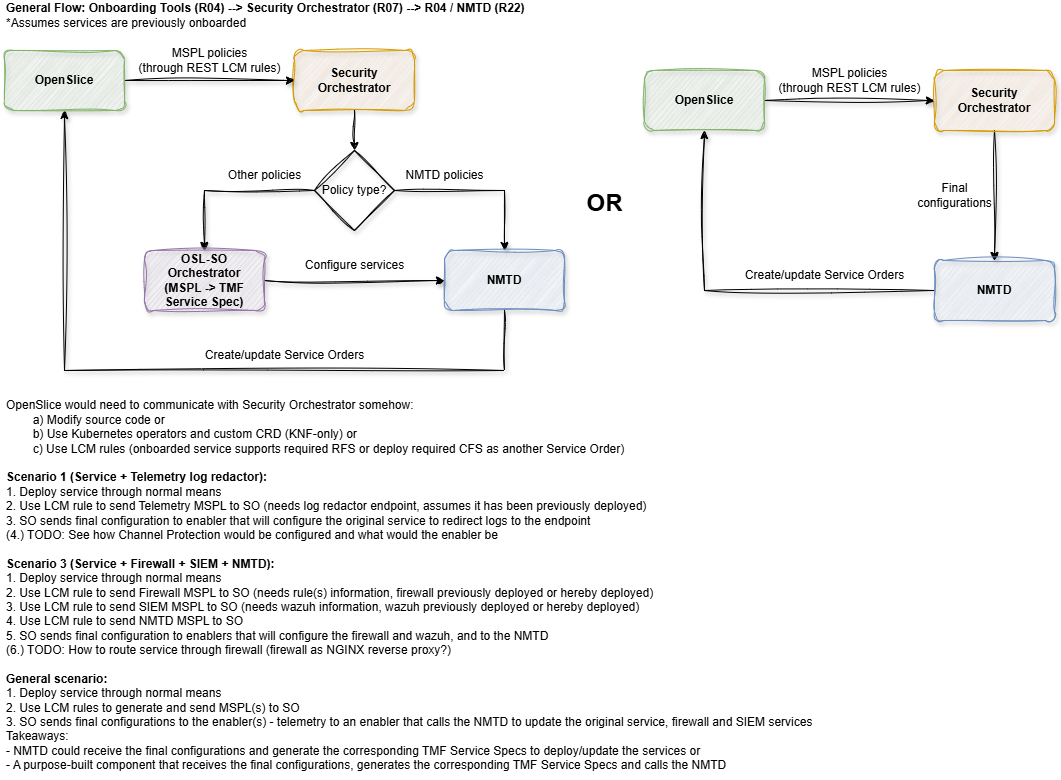

The diagram above was exported from draw.io. Its source (the exported page's mxGraphModel, read from the mxfile embedded in the PNG):
<mxGraphModel dx="1426" dy="757" grid="1" gridSize="10" guides="1" tooltips="1" connect="1" arrows="1" fold="1" page="1" pageScale="1" pageWidth="827" pageHeight="1169" math="0" shadow="0">
  <root>
    <mxCell id="0" />
    <mxCell id="1" parent="0" />
    <mxCell id="RS5kV4vxTO9fQws2o2dV-3" value="&lt;b&gt;General Flow: Onboarding Tools (R04) --&amp;gt; Security Orchestrator (R07) --&amp;gt; R04 / NMTD (R22)&lt;/b&gt;&lt;div&gt;*Assumes services are previously onboarded&lt;/div&gt;" style="text;html=1;align=left;verticalAlign=middle;whiteSpace=wrap;rounded=0;" parent="1" vertex="1">
      <mxGeometry x="110" y="260" width="540" height="30" as="geometry" />
    </mxCell>
    <mxCell id="RS5kV4vxTO9fQws2o2dV-6" style="edgeStyle=orthogonalEdgeStyle;rounded=0;orthogonalLoop=1;jettySize=auto;html=1;exitX=1;exitY=0.5;exitDx=0;exitDy=0;entryX=0.5;entryY=0;entryDx=0;entryDy=0;sketch=1;curveFitting=1;jiggle=2;shadow=1;strokeColor=default;" parent="1" source="RS5kV4vxTO9fQws2o2dV-11" target="RS5kV4vxTO9fQws2o2dV-5" edge="1">
      <mxGeometry relative="1" as="geometry" />
    </mxCell>
    <mxCell id="RS5kV4vxTO9fQws2o2dV-9" style="edgeStyle=orthogonalEdgeStyle;rounded=0;orthogonalLoop=1;jettySize=auto;html=1;exitX=0;exitY=0.5;exitDx=0;exitDy=0;entryX=0.5;entryY=0;entryDx=0;entryDy=0;sketch=1;curveFitting=1;jiggle=2;shadow=1;strokeColor=default;" parent="1" source="RS5kV4vxTO9fQws2o2dV-11" target="RS5kV4vxTO9fQws2o2dV-8" edge="1">
      <mxGeometry relative="1" as="geometry" />
    </mxCell>
    <mxCell id="RS5kV4vxTO9fQws2o2dV-4" value="&lt;b&gt;Security&lt;/b&gt;&lt;div&gt;&lt;b&gt;Orchestrator&lt;/b&gt;&lt;/div&gt;" style="rounded=1;whiteSpace=wrap;html=1;sketch=1;curveFitting=1;jiggle=2;shadow=1;strokeColor=#d79b00;fillColor=#ffe6cc;gradientColor=none;" parent="1" vertex="1">
      <mxGeometry x="400" y="310" width="120" height="60" as="geometry" />
    </mxCell>
    <mxCell id="RS5kV4vxTO9fQws2o2dV-22" style="edgeStyle=orthogonalEdgeStyle;rounded=0;orthogonalLoop=1;jettySize=auto;html=1;entryX=0.5;entryY=1;entryDx=0;entryDy=0;sketch=1;curveFitting=1;jiggle=2;shadow=1;exitX=0.5;exitY=1;exitDx=0;exitDy=0;" parent="1" source="RS5kV4vxTO9fQws2o2dV-5" target="RS5kV4vxTO9fQws2o2dV-16" edge="1">
      <mxGeometry relative="1" as="geometry">
        <Array as="points">
          <mxPoint x="610" y="630" />
          <mxPoint x="170" y="630" />
        </Array>
      </mxGeometry>
    </mxCell>
    <mxCell id="RS5kV4vxTO9fQws2o2dV-5" value="&lt;b&gt;NMTD&lt;/b&gt;" style="rounded=1;whiteSpace=wrap;html=1;sketch=1;curveFitting=1;jiggle=2;shadow=1;strokeColor=#6c8ebf;fillColor=#dae8fc;" parent="1" vertex="1">
      <mxGeometry x="550" y="510" width="120" height="60" as="geometry" />
    </mxCell>
    <mxCell id="RS5kV4vxTO9fQws2o2dV-7" value="NMTD policies" style="text;html=1;align=center;verticalAlign=middle;resizable=0;points=[];autosize=1;strokeColor=none;fillColor=none;shadow=0;" parent="1" vertex="1">
      <mxGeometry x="500" y="420" width="100" height="30" as="geometry" />
    </mxCell>
    <mxCell id="RS5kV4vxTO9fQws2o2dV-13" style="edgeStyle=orthogonalEdgeStyle;rounded=0;orthogonalLoop=1;jettySize=auto;html=1;entryX=0;entryY=0.5;entryDx=0;entryDy=0;sketch=1;curveFitting=1;jiggle=2;shadow=1;strokeColor=default;" parent="1" source="RS5kV4vxTO9fQws2o2dV-8" target="RS5kV4vxTO9fQws2o2dV-5" edge="1">
      <mxGeometry relative="1" as="geometry" />
    </mxCell>
    <mxCell id="RS5kV4vxTO9fQws2o2dV-8" value="&lt;b&gt;OSL-SO&lt;/b&gt;&lt;div&gt;&lt;b&gt;Orchestrator&lt;/b&gt;&lt;/div&gt;&lt;div&gt;&lt;b&gt;(MSPL -&amp;gt; TMF Service Spec)&lt;/b&gt;&lt;/div&gt;" style="rounded=1;whiteSpace=wrap;html=1;sketch=1;curveFitting=1;jiggle=2;shadow=1;strokeColor=#9673a6;fillColor=#e1d5e7;" parent="1" vertex="1">
      <mxGeometry x="250" y="510" width="120" height="60" as="geometry" />
    </mxCell>
    <mxCell id="RS5kV4vxTO9fQws2o2dV-10" value="Other policies" style="text;html=1;align=center;verticalAlign=middle;resizable=0;points=[];autosize=1;strokeColor=none;fillColor=none;shadow=0;" parent="1" vertex="1">
      <mxGeometry x="320" y="420" width="100" height="30" as="geometry" />
    </mxCell>
    <mxCell id="RS5kV4vxTO9fQws2o2dV-12" value="" style="edgeStyle=orthogonalEdgeStyle;rounded=0;orthogonalLoop=1;jettySize=auto;html=1;exitX=0.5;exitY=1;exitDx=0;exitDy=0;entryX=0.5;entryY=0;entryDx=0;entryDy=0;sketch=1;curveFitting=1;jiggle=2;shadow=0;strokeColor=default;" parent="1" source="RS5kV4vxTO9fQws2o2dV-4" target="RS5kV4vxTO9fQws2o2dV-11" edge="1">
      <mxGeometry relative="1" as="geometry">
        <mxPoint x="340" y="440" as="sourcePoint" />
        <mxPoint x="530" y="540" as="targetPoint" />
      </mxGeometry>
    </mxCell>
    <mxCell id="RS5kV4vxTO9fQws2o2dV-14" value="Configure services" style="text;html=1;align=center;verticalAlign=middle;resizable=0;points=[];autosize=1;strokeColor=none;fillColor=none;shadow=0;" parent="1" vertex="1">
      <mxGeometry x="400" y="510" width="120" height="30" as="geometry" />
    </mxCell>
    <mxCell id="RS5kV4vxTO9fQws2o2dV-26" style="edgeStyle=orthogonalEdgeStyle;rounded=0;orthogonalLoop=1;jettySize=auto;html=1;entryX=0;entryY=0.5;entryDx=0;entryDy=0;shadow=1;sketch=1;curveFitting=1;jiggle=2;" parent="1" source="RS5kV4vxTO9fQws2o2dV-16" target="RS5kV4vxTO9fQws2o2dV-4" edge="1">
      <mxGeometry relative="1" as="geometry" />
    </mxCell>
    <mxCell id="RS5kV4vxTO9fQws2o2dV-16" value="&lt;b&gt;OpenSlice&lt;/b&gt;" style="rounded=1;whiteSpace=wrap;html=1;sketch=1;curveFitting=1;jiggle=2;shadow=1;strokeColor=#82b366;fillColor=#d5e8d4;" parent="1" vertex="1">
      <mxGeometry x="110" y="310" width="120" height="60" as="geometry" />
    </mxCell>
    <mxCell id="RS5kV4vxTO9fQws2o2dV-18" value="MSPL policies&lt;div&gt;(through REST LCM rules)&lt;/div&gt;" style="text;html=1;align=center;verticalAlign=middle;resizable=0;points=[];autosize=1;strokeColor=none;fillColor=none;" parent="1" vertex="1">
      <mxGeometry x="230" y="300" width="170" height="40" as="geometry" />
    </mxCell>
    <mxCell id="RS5kV4vxTO9fQws2o2dV-23" value="Create/update Service Orders" style="text;html=1;align=center;verticalAlign=middle;resizable=0;points=[];autosize=1;strokeColor=none;fillColor=none;shadow=0;" parent="1" vertex="1">
      <mxGeometry x="300" y="600" width="180" height="30" as="geometry" />
    </mxCell>
    <mxCell id="RS5kV4vxTO9fQws2o2dV-11" value="Policy type?" style="rhombus;whiteSpace=wrap;html=1;sketch=1;curveFitting=1;jiggle=2;shadow=1;strokeColor=default;fillColor=none;" parent="1" vertex="1">
      <mxGeometry x="420" y="410" width="80" height="80" as="geometry" />
    </mxCell>
    <mxCell id="RS5kV4vxTO9fQws2o2dV-33" value="&lt;div&gt;OpenSlice would need to communicate with Security Orchestrator somehow:&lt;/div&gt;&lt;div&gt;&lt;span style=&quot;white-space: pre;&quot;&gt;&#09;&lt;/span&gt;a)&amp;nbsp;Modify source code or&lt;/div&gt;&lt;div&gt;&lt;span style=&quot;white-space: pre;&quot;&gt;&#09;&lt;/span&gt;b)&amp;nbsp;Use Kubernetes operators and custom CRD (KNF-only) or&lt;br&gt;&lt;/div&gt;&lt;div&gt;&lt;span style=&quot;white-space: pre;&quot;&gt;&#09;&lt;/span&gt;c)&amp;nbsp;Use LCM rules (onboarded service supports required RFS or deploy required CFS as another Service Order)&lt;br&gt;&lt;/div&gt;&lt;div&gt;&lt;br&gt;&lt;/div&gt;&lt;div&gt;&lt;b&gt;Scenario 1 (Service + Telemetry log redactor):&lt;/b&gt;&lt;/div&gt;&lt;div&gt;1. Deploy service through normal means&lt;/div&gt;&lt;div&gt;2. Use LCM rule to send Telemetry MSPL to SO (needs log redactor endpoint, assumes it has been previously deployed)&lt;/div&gt;&lt;div&gt;3. SO sends final configuration to enabler that will configure the original service to redirect logs to the endpoint&lt;/div&gt;&lt;div&gt;(4.) TODO: See how Channel Protection would be configured and what would the enabler be&lt;/div&gt;&lt;div&gt;&lt;br&gt;&lt;/div&gt;&lt;div&gt;&lt;b&gt;Scenario 3 (Service + Firewall + SIEM + NMTD):&lt;/b&gt;&lt;/div&gt;&lt;div&gt;1. Deploy service through normal means&lt;b&gt;&lt;/b&gt;&lt;/div&gt;&lt;div&gt;&lt;div&gt;2. Use LCM rule to send Firewall MSPL to SO (needs rule(s) information, firewall previously deployed or hereby&amp;nbsp;deployed)&lt;/div&gt;&lt;div&gt;&lt;span style=&quot;background-color: transparent; color: light-dark(rgb(0, 0, 0), rgb(255, 255, 255));&quot;&gt;3. Use LCM rule to send SIEM MSPL to SO (needs wazuh information,&amp;nbsp;&lt;/span&gt;wazuh previously deployed or hereby deployed&lt;span style=&quot;background-color: transparent; color: light-dark(rgb(0, 0, 0), rgb(255, 255, 255));&quot;&gt;)&lt;/span&gt;&lt;/div&gt;&lt;/div&gt;&lt;div&gt;&lt;span style=&quot;background-color: transparent; color: light-dark(rgb(0, 0, 0), rgb(255, 255, 255));&quot;&gt;4.&amp;nbsp;&lt;/span&gt;&lt;span style=&quot;background-color: transparent; color: light-dark(rgb(0, 0, 0), rgb(255, 255, 255));&quot;&gt;Use LCM rule to send NMTD MSPL to SO&lt;/span&gt;&lt;/div&gt;&lt;div&gt;&lt;div&gt;5. SO sends final configuration to enablers that will configure the firewall and wazuh, and to the NMTD&lt;/div&gt;&lt;/div&gt;&lt;div&gt;(6.) TODO: How to route service through firewall (firewall as NGINX reverse proxy?)&lt;/div&gt;&lt;div&gt;&lt;br&gt;&lt;/div&gt;&lt;div&gt;&lt;b&gt;General scenario:&lt;/b&gt;&lt;/div&gt;&lt;div&gt;1. Deploy service through normal means&lt;/div&gt;&lt;div&gt;2. Use LCM rules to generate and send MSPL(s) to SO&lt;/div&gt;&lt;div&gt;3. SO sends final configurations to the enabler(s) - telemetry to an enabler that calls the NMTD to update the original service, firewall and SIEM services&lt;/div&gt;&lt;div&gt;Takeaways:&amp;nbsp;&lt;/div&gt;&lt;div&gt;- NMTD could receive the final configurations and generate the corresponding TMF Service Specs to deploy/update the services or&lt;/div&gt;&lt;div&gt;- A purpose-built component that receives the final configurations, generates the corresponding TMF Service Specs and calls the NMTD&lt;/div&gt;" style="text;html=1;align=left;verticalAlign=middle;resizable=0;points=[];autosize=1;strokeColor=none;fillColor=none;" parent="1" vertex="1">
      <mxGeometry x="110" y="650" width="830" height="390" as="geometry" />
    </mxCell>
    <mxCell id="tr8hv0irZqpsaDoJ6BQm-2" style="edgeStyle=orthogonalEdgeStyle;rounded=0;orthogonalLoop=1;jettySize=auto;html=1;exitX=0.5;exitY=1;exitDx=0;exitDy=0;entryX=0.5;entryY=0;entryDx=0;entryDy=0;sketch=1;curveFitting=1;jiggle=2;shadow=1;strokeColor=default;" edge="1" source="tr8hv0irZqpsaDoJ6BQm-4" target="tr8hv0irZqpsaDoJ6BQm-6" parent="1">
      <mxGeometry relative="1" as="geometry">
        <mxPoint x="1140" y="470" as="sourcePoint" />
      </mxGeometry>
    </mxCell>
    <mxCell id="tr8hv0irZqpsaDoJ6BQm-4" value="&lt;b&gt;Security&lt;/b&gt;&lt;div&gt;&lt;b&gt;Orchestrator&lt;/b&gt;&lt;/div&gt;" style="rounded=1;whiteSpace=wrap;html=1;sketch=1;curveFitting=1;jiggle=2;shadow=1;strokeColor=#d79b00;fillColor=#ffe6cc;gradientColor=none;" vertex="1" parent="1">
      <mxGeometry x="1040" y="330" width="120" height="60" as="geometry" />
    </mxCell>
    <mxCell id="tr8hv0irZqpsaDoJ6BQm-5" style="edgeStyle=orthogonalEdgeStyle;rounded=0;orthogonalLoop=1;jettySize=auto;html=1;entryX=0.5;entryY=1;entryDx=0;entryDy=0;sketch=1;curveFitting=1;jiggle=2;shadow=1;exitX=0;exitY=0.5;exitDx=0;exitDy=0;" edge="1" source="tr8hv0irZqpsaDoJ6BQm-6" target="tr8hv0irZqpsaDoJ6BQm-14" parent="1">
      <mxGeometry relative="1" as="geometry">
        <Array as="points">
          <mxPoint x="810" y="550" />
        </Array>
      </mxGeometry>
    </mxCell>
    <mxCell id="tr8hv0irZqpsaDoJ6BQm-6" value="&lt;b&gt;NMTD&lt;/b&gt;" style="rounded=1;whiteSpace=wrap;html=1;sketch=1;curveFitting=1;jiggle=2;shadow=1;strokeColor=#6c8ebf;fillColor=#dae8fc;" vertex="1" parent="1">
      <mxGeometry x="1040" y="520" width="120" height="60" as="geometry" />
    </mxCell>
    <mxCell id="tr8hv0irZqpsaDoJ6BQm-7" value="Final&lt;div&gt;configurations&lt;/div&gt;" style="text;html=1;align=center;verticalAlign=middle;resizable=0;points=[];autosize=1;strokeColor=none;fillColor=none;shadow=0;" vertex="1" parent="1">
      <mxGeometry x="1010" y="435" width="100" height="40" as="geometry" />
    </mxCell>
    <mxCell id="tr8hv0irZqpsaDoJ6BQm-13" style="edgeStyle=orthogonalEdgeStyle;rounded=0;orthogonalLoop=1;jettySize=auto;html=1;entryX=0;entryY=0.5;entryDx=0;entryDy=0;shadow=1;sketch=1;curveFitting=1;jiggle=2;" edge="1" source="tr8hv0irZqpsaDoJ6BQm-14" target="tr8hv0irZqpsaDoJ6BQm-4" parent="1">
      <mxGeometry relative="1" as="geometry" />
    </mxCell>
    <mxCell id="tr8hv0irZqpsaDoJ6BQm-14" value="&lt;b&gt;OpenSlice&lt;/b&gt;" style="rounded=1;whiteSpace=wrap;html=1;sketch=1;curveFitting=1;jiggle=2;shadow=1;strokeColor=#82b366;fillColor=#d5e8d4;" vertex="1" parent="1">
      <mxGeometry x="750" y="330" width="120" height="60" as="geometry" />
    </mxCell>
    <mxCell id="tr8hv0irZqpsaDoJ6BQm-15" value="MSPL policies&lt;div&gt;(through REST LCM rules)&lt;/div&gt;" style="text;html=1;align=center;verticalAlign=middle;resizable=0;points=[];autosize=1;strokeColor=none;fillColor=none;" vertex="1" parent="1">
      <mxGeometry x="870" y="320" width="170" height="40" as="geometry" />
    </mxCell>
    <mxCell id="tr8hv0irZqpsaDoJ6BQm-16" value="Create/update Service Orders" style="text;html=1;align=center;verticalAlign=middle;resizable=0;points=[];autosize=1;strokeColor=none;fillColor=none;shadow=0;" vertex="1" parent="1">
      <mxGeometry x="840" y="520" width="180" height="30" as="geometry" />
    </mxCell>
    <mxCell id="tr8hv0irZqpsaDoJ6BQm-18" value="&lt;b&gt;&lt;font style=&quot;font-size: 24px;&quot;&gt;OR&lt;/font&gt;&lt;/b&gt;" style="text;html=1;align=center;verticalAlign=middle;resizable=0;points=[];autosize=1;strokeColor=none;fillColor=none;" vertex="1" parent="1">
      <mxGeometry x="680" y="443" width="60" height="40" as="geometry" />
    </mxCell>
  </root>
</mxGraphModel>